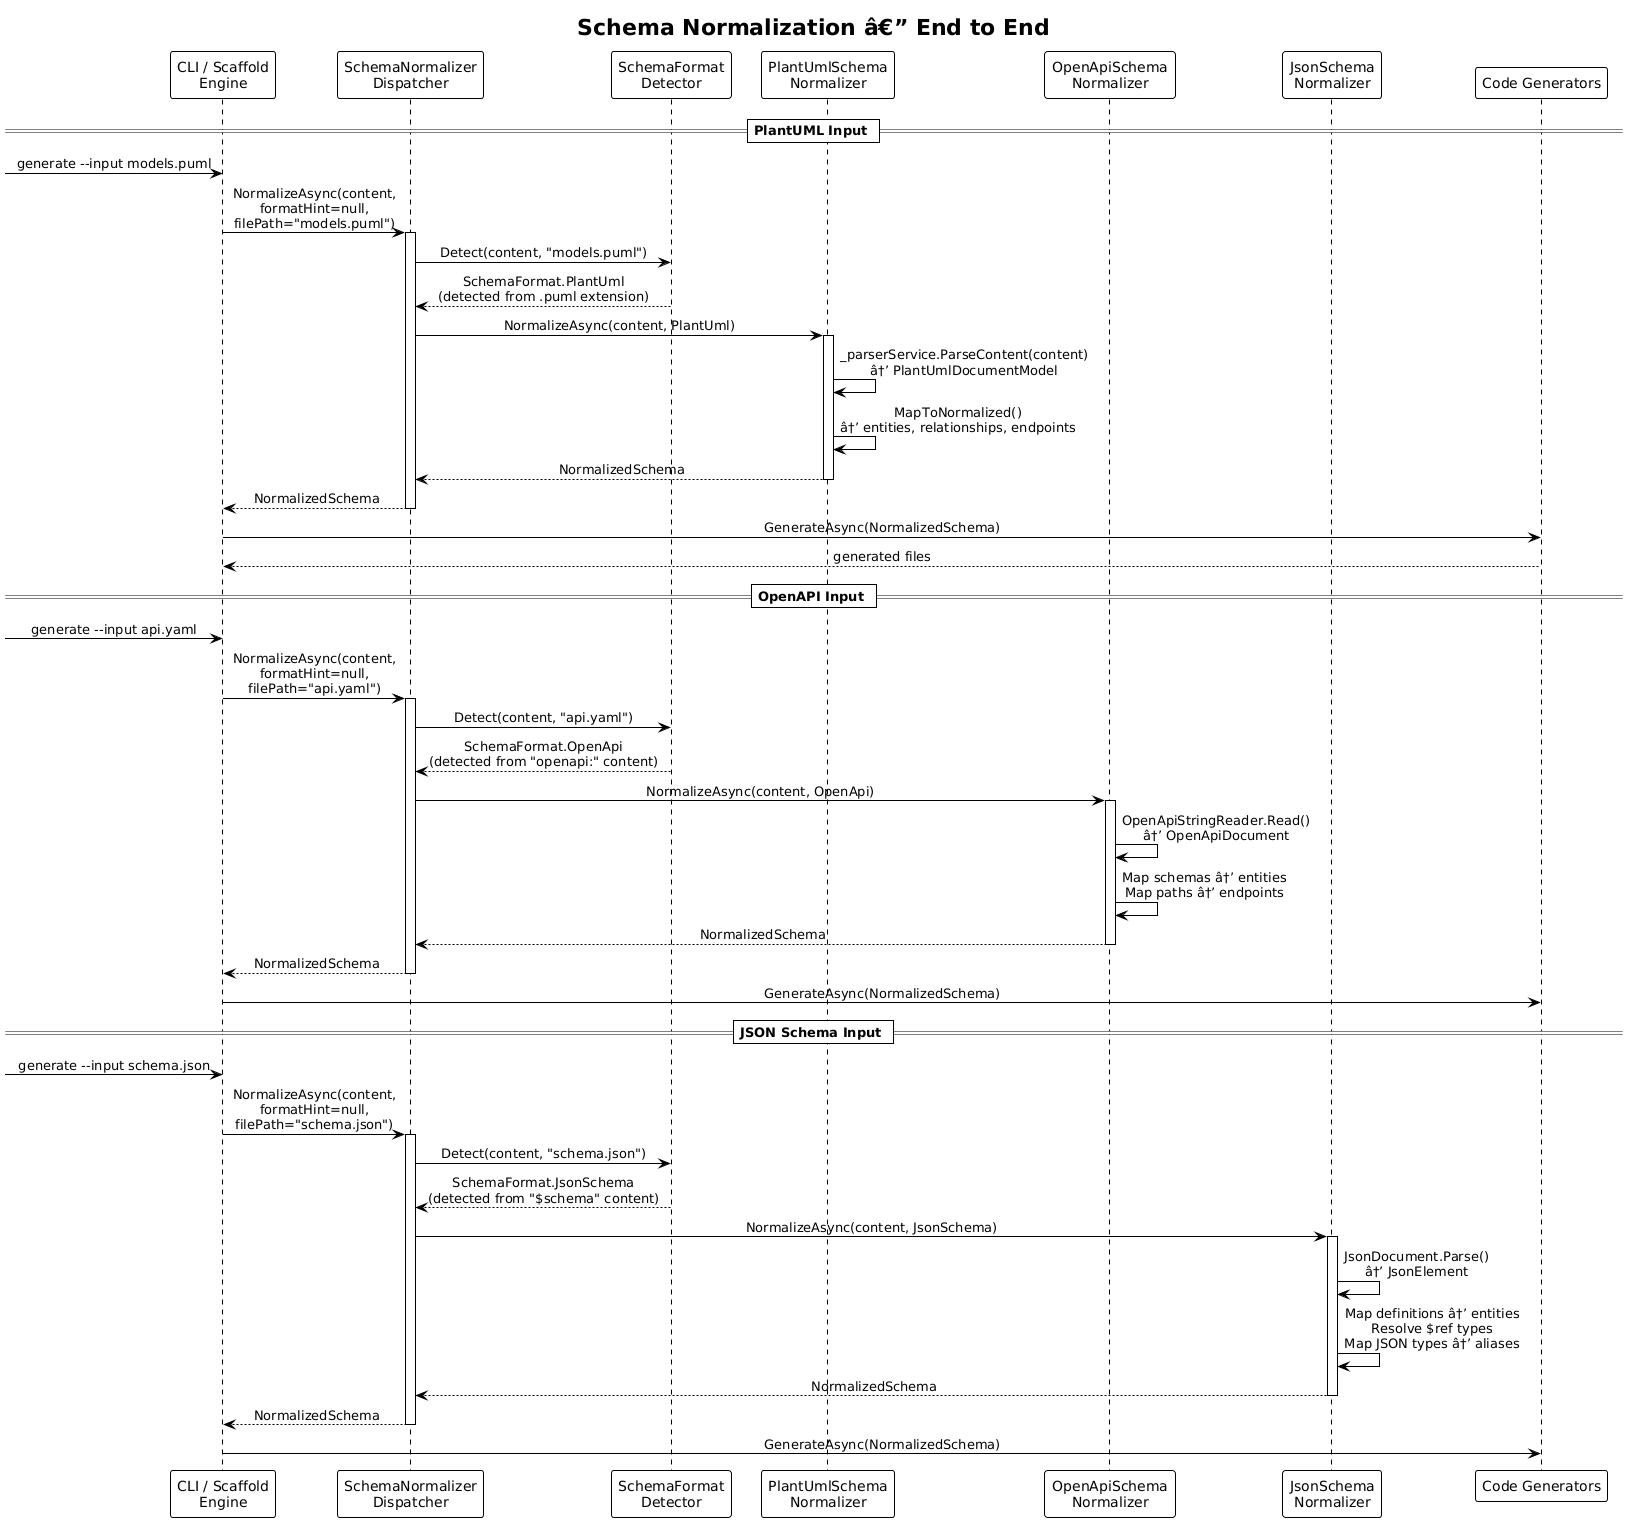

The diagram above was rendered by PlantUML. Its source (embedded in the PNG):
@startuml
!theme plain
skinparam sequenceMessageAlign center

title Schema Normalization â€” End to End

participant "CLI / Scaffold\nEngine" as cli
participant "SchemaNormalizer\nDispatcher" as dispatcher
participant "SchemaFormat\nDetector" as detector
participant "PlantUmlSchema\nNormalizer" as pumlNorm
participant "OpenApiSchema\nNormalizer" as openApiNorm
participant "JsonSchema\nNormalizer" as jsonNorm
participant "Code Generators" as generators

== PlantUML Input ==

[-> cli : generate --input models.puml
cli -> dispatcher : NormalizeAsync(content,\nformatHint=null,\nfilePath="models.puml")
activate dispatcher

dispatcher -> detector : Detect(content, "models.puml")
detector --> dispatcher : SchemaFormat.PlantUml\n(detected from .puml extension)

dispatcher -> pumlNorm : NormalizeAsync(content, PlantUml)
activate pumlNorm
pumlNorm -> pumlNorm : _parserService.ParseContent(content)\nâ†’ PlantUmlDocumentModel
pumlNorm -> pumlNorm : MapToNormalized()\nâ†’ entities, relationships, endpoints
pumlNorm --> dispatcher : NormalizedSchema
deactivate pumlNorm

dispatcher --> cli : NormalizedSchema
deactivate dispatcher

cli -> generators : GenerateAsync(NormalizedSchema)
generators --> cli : generated files

== OpenAPI Input ==

[-> cli : generate --input api.yaml
cli -> dispatcher : NormalizeAsync(content,\nformatHint=null,\nfilePath="api.yaml")
activate dispatcher

dispatcher -> detector : Detect(content, "api.yaml")
detector --> dispatcher : SchemaFormat.OpenApi\n(detected from "openapi:" content)

dispatcher -> openApiNorm : NormalizeAsync(content, OpenApi)
activate openApiNorm
openApiNorm -> openApiNorm : OpenApiStringReader.Read()\nâ†’ OpenApiDocument
openApiNorm -> openApiNorm : Map schemas â†’ entities\nMap paths â†’ endpoints
openApiNorm --> dispatcher : NormalizedSchema
deactivate openApiNorm

dispatcher --> cli : NormalizedSchema
deactivate dispatcher

cli -> generators : GenerateAsync(NormalizedSchema)

== JSON Schema Input ==

[-> cli : generate --input schema.json
cli -> dispatcher : NormalizeAsync(content,\nformatHint=null,\nfilePath="schema.json")
activate dispatcher

dispatcher -> detector : Detect(content, "schema.json")
detector --> dispatcher : SchemaFormat.JsonSchema\n(detected from "$schema" content)

dispatcher -> jsonNorm : NormalizeAsync(content, JsonSchema)
activate jsonNorm
jsonNorm -> jsonNorm : JsonDocument.Parse()\nâ†’ JsonElement
jsonNorm -> jsonNorm : Map definitions â†’ entities\nResolve $ref types\nMap JSON types â†’ aliases
jsonNorm --> dispatcher : NormalizedSchema
deactivate jsonNorm

dispatcher --> cli : NormalizedSchema
deactivate dispatcher

cli -> generators : GenerateAsync(NormalizedSchema)
@enduml